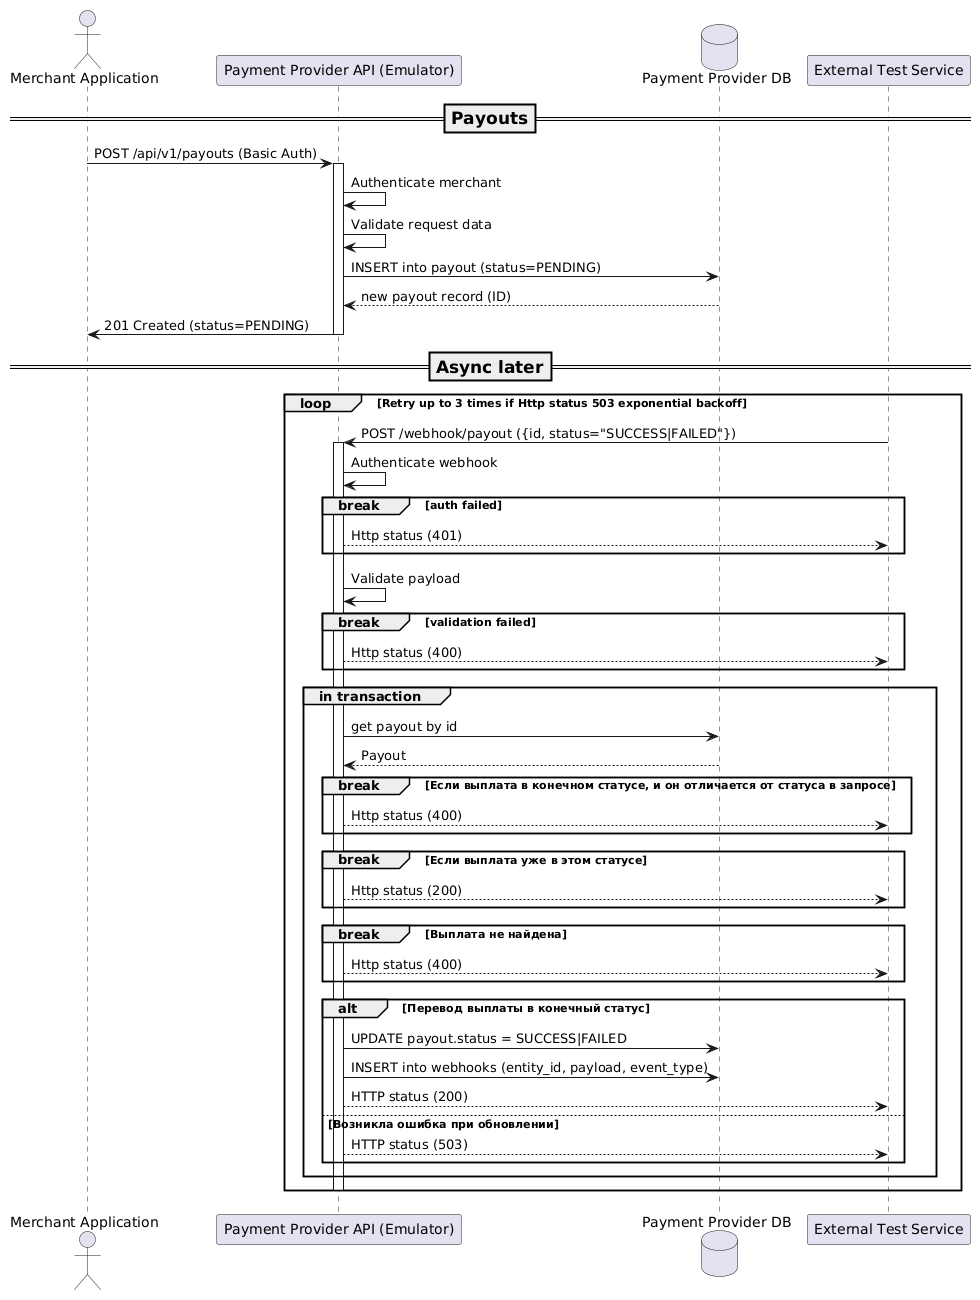

The diagram above was rendered by PlantUML. Its source (embedded in the PNG):
@startuml
actor MerchantApp as "Merchant Application"
participant API as "Payment Provider API (Emulator)"
database DB as "Payment Provider DB"
participant ExtNet as "External Test Service"
=== Payouts ==
MerchantApp -> API: POST /api/v1/payouts (Basic Auth)
activate API
  API -> API: Authenticate merchant
  API -> API: Validate request data
  API -> DB: INSERT into payout (status=PENDING)
  API <-- DB: new payout record (ID)
  API -> MerchantApp: 201 Created (status=PENDING)
deactivate API

=== Async later ==

loop Retry up to 3 times if Http status 503 exponential backoff
ExtNet -> API: POST /webhook/payout ({id, status="SUCCESS|FAILED"})

activate API

API -> API: Authenticate webhook
break auth failed
    API --> ExtNet: Http status (401)
end
    API -> API: Validate payload
break validation failed
    API --> ExtNet: Http status (400)
end
group in transaction
    API -> DB: get payout by id
    DB --> API: Payout
    
    break Если выплата в конечном статусе, и он отличается от статуса в запросе
        API --> ExtNet: Http status (400)
    end
    break Если выплата уже в этом статусе
        API --> ExtNet: Http status (200)
    end
    break Выплата не найдена
        API --> ExtNet: Http status (400)   
    end
    
    alt Перевод выплаты в конечный статус
        API -> DB: UPDATE payout.status = SUCCESS|FAILED
        API -> DB: INSERT into webhooks (entity_id, payload, event_type)
        API --> ExtNet: HTTP status (200)
    else Возникла ошибка при обновлении
          API --> ExtNet: HTTP status (503)
    end
end

deactivate API
end
@enduml